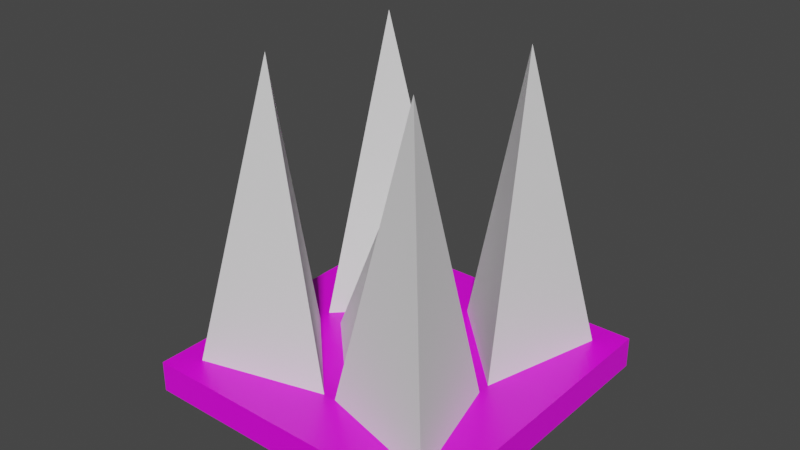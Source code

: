 # Source: Spikes.blend  (saved by Blender 2.83.18; exported with 4.5.12 LTS)
import bpy
from mathutils import Matrix  # noqa: F401  (used for matrix-valued properties, if any)

bpy.ops.wm.read_factory_settings(use_empty=True)
scene = bpy.context.scene
scene.name = 'Scene'

# ---- collections
col_collection = bpy.data.collections.new('Collection'); scene.collection.children.link(col_collection)

# ---- images (referenced by path relative to the original .blend; pixels are not part of the script)
import os
ASSET_DIR = os.environ.get("B2B_ASSET_DIR", "")  # directory of the original .blend (textures are referenced by path, not embedded)
HERE = os.path.dirname(os.path.abspath(__file__))  # packed textures are extracted next to this script under _unpacked/

def load_image(name, relpath, width, height, colorspace="sRGB"):
    """Load a texture the original file referenced (path relative to the .blend, or extracted next to this script)."""
    p = next((c for c in (os.path.join(HERE, relpath), os.path.join(ASSET_DIR, relpath)) if relpath and os.path.exists(c)), "")
    if p:
        img = bpy.data.images.load(p, check_existing=True)
        img.name = name
    else:  # same state as the original file: an image datablock whose file is absent (Cycles renders it pink)
        img = bpy.data.images.new(name, width, height)
        img.source = "FILE"
        img.filepath = "//" + (relpath or name)
    img.colorspace_settings.name = colorspace
    return img
img_material_base_color = load_image('Material Base Color', 'spikesTexture.png', 1024, 1024, 'sRGB')

# ---- materials (node trees are filled in below, after node groups)
mat_material = bpy.data.materials.new('Material')
mat_material.alpha_threshold = 0.0
mat_material.use_transparent_shadow = False
mat_material.line_color = (0.0, 0.0, 0.0, 1.0)

# ---- material node trees
mat_material.use_nodes = True; mat_material.node_tree.nodes.clear()
_N = mat_material.node_tree.nodes; _L = mat_material.node_tree.links
n0 = _N.new('ShaderNodeOutputMaterial'); n0.name = 'Material Output'; n0.location = (300, 300)
n1 = _N.new('ShaderNodeBsdfPrincipled'); n1.name = 'Principled BSDF'; n1.location = (10, 300)
n1.distribution = 'GGX'
n1.subsurface_method = 'BURLEY'
n1.inputs[2].default_value = 0.4
n1.inputs[3].default_value = 1.45
n1.inputs[27].default_value = (0.0, 0.0, 0.0, 1.0)
n1.inputs[28].default_value = 1.0
n2 = _N.new('ShaderNodeTexImage'); n2.name = 'Image Texture'; n2.location = (-280, 275)
n2.image = img_material_base_color
_L.new(n1.outputs[0], n0.inputs[0])
_L.new(n2.outputs[0], n1.inputs[0])
n0.is_active_output = True

# ---- world
world_world = bpy.data.worlds.new('World'); scene.world = world_world
world_world.use_nodes = True; world_world.node_tree.nodes.clear()
_N = world_world.node_tree.nodes; _L = world_world.node_tree.links
n0 = _N.new('ShaderNodeOutputWorld'); n0.name = 'World Output'; n0.location = (300, 300)
n1 = _N.new('ShaderNodeBackground'); n1.name = 'Background'; n1.location = (10, 300)
n1.inputs[0].default_value = (0.05088, 0.05088, 0.05088, 1.0)
_L.new(n1.outputs[0], n0.inputs[0])
n0.is_active_output = True
world_world.color = (0.05088, 0.05088, 0.05088)
world_world.use_sun_shadow = False
world_world.sun_shadow_jitter_overblur = 0.0

# ---- meshes
me_cube = bpy.data.meshes.new('Cube')
me_cube.from_pydata([(1.0, 1.0, 1.0), (1.0, 1.0, -1.0), (1.0, -1.0, 1.0), (1.0, -1.0, -1.0), (-1.0, 1.0, 1.0), (-1.0, 1.0, -1.0), (-1.0, -1.0, 1.0), (-1.0, -1.0, -1.0)], [], [(0, 4, 6, 2), (3, 2, 6, 7), (7, 6, 4, 5), (5, 1, 3, 7), (1, 0, 2, 3), (5, 4, 0, 1)])
_uv = me_cube.uv_layers.new(name='UVMap')
_uv.uv.foreach_set('vector', [0.1909, 0.3654, 0.1909, 0.548, 2.845e-08, 0.548, 0.0, 0.3654, 0.1909, 0.3654, 0.1909, 0.1827, 0.3819, 0.1827, 0.3819, 0.3654, 0.3819, 0.1827, 0.1909, 0.1827, 0.1909, 2.178e-08, 0.3819, 0.0, 0.5728, 0.1827, 0.3819, 0.1827, 0.3819, 1.633e-08, 0.5728, 0.0, 0.1909, 0.1827, 7.397e-08, 0.1827, 0.0, 4.9e-08, 0.1909, 0.0, 0.1909, 0.3654, 2.276e-08, 0.3654, 0.0, 0.1827, 0.1909, 0.1827])
me_cube.materials.append(mat_material)
me_cube.use_remesh_preserve_volume = False
me_cube.use_remesh_preserve_attributes = False
me_cube.use_mirror_vertex_groups = False
me_cube.update()
me_cone = bpy.data.meshes.new('Cone')
me_cone.from_pydata([(0.0, 1.0, -1.0), (0.866, -0.5, -1.0), (-0.866, -0.5, -1.0), (0.0, 0.0, 1.0)], [], [(0, 3, 1), (1, 3, 2), (2, 3, 0)])
_uv = me_cone.uv_layers.new(name='UVMap')
_uv.uv.foreach_set('vector', [0.8057, 0.7426, 0.6983, 0.477, 0.9594, 0.578, 0.5747, 0.7398, 0.6961, 0.4804, 0.7999, 0.7403, 0.4247, 0.564, 0.6938, 0.4802, 0.5733, 0.735])
me_cone.use_remesh_fix_poles = True
me_cone.use_remesh_preserve_attributes = False
me_cone.use_mirror_vertex_groups = False
me_cone.update()
me_cone_001 = bpy.data.meshes.new('Cone.001')
me_cone_001.from_pydata([(0.0, 1.0, -1.0), (0.866, -0.5, -1.0), (-0.866, -0.5, -1.0), (0.0, 0.0, 1.0)], [], [(0, 3, 1), (1, 3, 2), (2, 3, 0)])
_uv = me_cone_001.uv_layers.new(name='UVMap')
_uv.uv.foreach_set('vector', [0.4841, 0.8504, 0.7174, 0.7596, 0.6261, 0.9866, 0.8239, 0.9866, 0.7183, 0.7596, 0.6271, 0.9866, 0.8241, 0.9845, 0.7211, 0.7607, 0.9556, 0.8364])
me_cone_001.use_remesh_fix_poles = True
me_cone_001.use_remesh_preserve_attributes = False
me_cone_001.use_mirror_vertex_groups = False
me_cone_001.update()
me_cone_003 = bpy.data.meshes.new('Cone.003')
me_cone_003.from_pydata([(0.0, 1.0, -1.0), (0.866, -0.5, -1.0), (-0.866, -0.5, -1.0), (0.0, 0.0, 1.0)], [], [(0, 3, 1), (1, 3, 2), (2, 3, 0)])
_uv = me_cone_003.uv_layers.new(name='UVMap')
_uv.uv.foreach_set('vector', [0.5861, 0.4488, 0.6992, 0.1942, 0.8051, 0.445, 0.9614, 0.2896, 0.7001, 0.1931, 0.806, 0.4439, 0.4374, 0.2821, 0.6972, 0.1948, 0.5857, 0.4452])
me_cone_003.use_remesh_fix_poles = True
me_cone_003.use_remesh_preserve_attributes = False
me_cone_003.use_mirror_vertex_groups = False
me_cone_003.update()
me_cone_002 = bpy.data.meshes.new('Cone.002')
me_cone_002.from_pydata([(0.0, 1.0, -1.0), (0.866, -0.5, -1.0), (-0.866, -0.5, -1.0), (0.0, 0.0, 1.0)], [], [(0, 3, 1), (1, 3, 2), (2, 3, 0)])
_uv = me_cone_002.uv_layers.new(name='UVMap')
_uv.uv.foreach_set('vector', [0.1456, 0.871, 0.3006, 0.6262, 0.3715, 0.9004, 0.3728, 0.8994, 0.3017, 0.626, 0.5485, 0.7544, 0.01906, 0.6768, 0.2997, 0.6256, 0.1465, 0.8673])
me_cone_002.use_remesh_fix_poles = True
me_cone_002.use_remesh_preserve_attributes = False
me_cone_002.use_mirror_vertex_groups = False
me_cone_002.update()
me_cone_004 = bpy.data.meshes.new('Cone.004')
me_cone_004.from_pydata([(0.0, 1.0, -1.0), (1.0, -4.371e-08, -1.0), (-8.742e-08, -1.0, -1.0), (-1.0, 1.192e-08, -1.0), (0.0, 0.0, 1.373)], [], [(0, 4, 1), (1, 4, 2), (2, 4, 3), (3, 4, 0)])
_uv = me_cone_004.uv_layers.new(name='UVMap')
_uv.uv.foreach_set('vector', [0.6733, 0.0295, 0.8256, 0.05002, 0.7089, 0.1501, 0.9402, 0.1537, 0.8273, 0.04934, 0.9803, 0.03457, 0.7096, 0.1506, 0.8263, 0.05046, 0.8234, 0.2042, 0.8238, 0.2042, 0.8268, 0.05054, 0.9396, 0.1551])
me_cone_004.use_remesh_fix_poles = True
me_cone_004.use_remesh_preserve_attributes = False
me_cone_004.use_mirror_vertex_groups = False
me_cone_004.update()

# ---- objects
ob_cube = bpy.data.objects.new('Cube', me_cube)
ob_cone = bpy.data.objects.new('Cone', me_cone)
ob_cone_001 = bpy.data.objects.new('Cone.001', me_cone_001)
ob_cone_003 = bpy.data.objects.new('Cone.003', me_cone_003)
ob_cone_002 = bpy.data.objects.new('Cone.002', me_cone_002)
ob_cone_004 = bpy.data.objects.new('Cone.004', me_cone_004)

# ---- transforms, parenting, visibility, modifiers, constraints
ob_cube.location = (0.0, 0.0, -0.9)
ob_cube.scale = (1.0, 1.0, 0.1)
ob_cube.lock_rotations_4d = False
ob_cube.empty_display_type = 'ARROWS'
ob_cube.lineart.crease_threshold = 0.0
ob_cone.location = (-0.5, 0.5, 0.1)
ob_cone.rotation_euler = (0.0, -0.0, 0.7854)
ob_cone.scale = (0.5, 0.5, 1.0)
ob_cone.lineart.crease_threshold = 0.0
ob_cone_001.location = (0.5, 0.5, 0.1)
ob_cone_001.rotation_euler = (0.0, -0.0, -0.7854)
ob_cone_001.scale = (0.5, 0.5, 1.0)
ob_cone_001.lineart.crease_threshold = 0.0
ob_cone_003.location = (0.5, -0.5, 0.1)
ob_cone_003.rotation_euler = (0.0, 0.0, 3.927)
ob_cone_003.scale = (0.5, 0.5, 1.0)
ob_cone_003.lineart.crease_threshold = 0.0
ob_cone_002.location = (-0.5, -0.5, 0.1)
ob_cone_002.rotation_euler = (0.0, 0.0, 2.356)
ob_cone_002.scale = (0.5, 0.5, 1.0)
ob_cone_002.lineart.crease_threshold = 0.0
ob_cone_004.location = (0.0, 0.0, -0.3703)
ob_cone_004.scale = (0.526, 0.526, 0.526)
ob_cone_004.lineart.crease_threshold = 0.0

# ---- collection membership
col_collection.objects.link(ob_cube)
col_collection.objects.link(ob_cone)
col_collection.objects.link(ob_cone_001)
col_collection.objects.link(ob_cone_003)
col_collection.objects.link(ob_cone_002)
col_collection.objects.link(ob_cone_004)

# ---- scene / render settings (as saved in the file)
scene.frame_start = 1; scene.frame_end = 250; scene.frame_set(32)
scene.render.engine = 'BLENDER_EEVEE_NEXT'
scene.cycles.use_denoising = False
scene.cycles.samples = 128
scene.cycles.sampling_pattern = 'TABULATED_SOBOL'
scene.cycles.use_adaptive_sampling = False
scene.cycles.use_light_tree = False
scene.view_settings.view_transform = 'Filmic'
bpy.context.view_layer.update()

# ---- added for rendering (the .blend has no active camera and no usable light): camera, sun
cam_auto = bpy.data.cameras.new('AutoCamera')
cam_auto.lens = 50.0
cam_auto.sensor_width = 36.0
cam_auto.clip_end = 1000.0
ob_auto_camera = bpy.data.objects.new('AutoCamera', cam_auto)
scene.collection.objects.link(ob_auto_camera)
ob_auto_camera.location = (3.60362, -4.32435, 2.9329)
ob_auto_camera.rotation_euler = (1.09748, -7.21219e-08, 0.694738)
scene.camera = ob_auto_camera
light_auto_sun = bpy.data.lights.new('AutoSun', 'SUN')
light_auto_sun.energy = 3.0
light_auto_sun.angle = 0.0523599
ob_auto_sun = bpy.data.objects.new('AutoSun', light_auto_sun)
scene.collection.objects.link(ob_auto_sun)
ob_auto_sun.rotation_euler = (0.872665, 0.174533, 0.523599)
bpy.context.view_layer.update()
